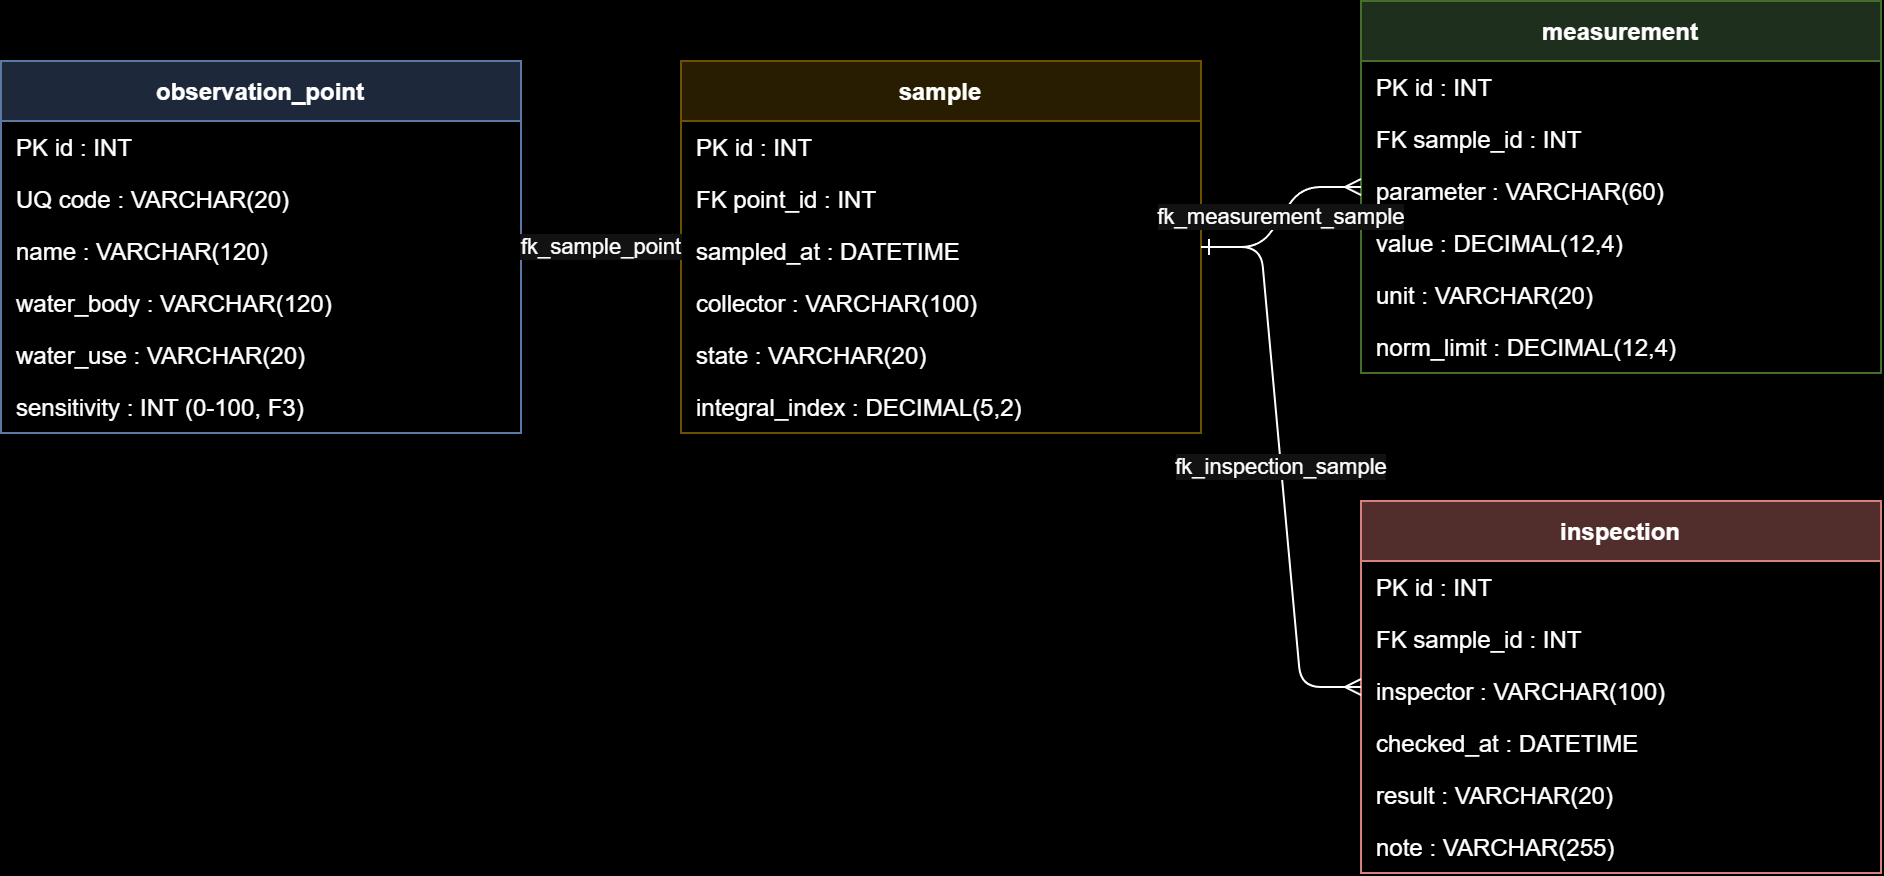

The diagram above was exported from draw.io. Its source (the exported page's mxGraphModel, read from the mxfile embedded in the PNG):
<mxGraphModel dx="1372" dy="753" grid="1" gridSize="10" guides="1" tooltips="1" connect="1" arrows="1" fold="1" page="1" pageScale="1" pageWidth="1169" pageHeight="827" background="light-dark(#FFFFFF,#000000)" math="0" shadow="0">
  <root>
    <mxCell id="0" />
    <mxCell id="1" parent="0" />
    <mxCell id="t1" parent="1" style="swimlane;fontStyle=1;childLayout=stackLayout;horizontal=1;startSize=30;horizontalStack=0;resizeParent=1;resizeParentMax=0;resizeLast=0;collapsible=0;marginBottom=0;fillColor=#dae8fc;strokeColor=#6c8ebf;" value="observation_point" vertex="1">
      <mxGeometry height="186" width="260" x="40" y="40" as="geometry" />
    </mxCell>
    <mxCell id="t1r0" parent="t1" style="text;strokeColor=none;fillColor=none;align=left;verticalAlign=middle;spacingLeft=6;overflow=hidden;rotatable=0;" value="PK  id : INT" vertex="1">
      <mxGeometry height="26" width="260" y="30" as="geometry" />
    </mxCell>
    <mxCell id="t1r1" parent="t1" style="text;strokeColor=none;fillColor=none;align=left;verticalAlign=middle;spacingLeft=6;overflow=hidden;rotatable=0;" value="UQ  code : VARCHAR(20)" vertex="1">
      <mxGeometry height="26" width="260" y="56" as="geometry" />
    </mxCell>
    <mxCell id="t1r2" parent="t1" style="text;strokeColor=none;fillColor=none;align=left;verticalAlign=middle;spacingLeft=6;overflow=hidden;rotatable=0;" value="name : VARCHAR(120)" vertex="1">
      <mxGeometry height="26" width="260" y="82" as="geometry" />
    </mxCell>
    <mxCell id="t1r3" parent="t1" style="text;strokeColor=none;fillColor=none;align=left;verticalAlign=middle;spacingLeft=6;overflow=hidden;rotatable=0;" value="water_body : VARCHAR(120)" vertex="1">
      <mxGeometry height="26" width="260" y="108" as="geometry" />
    </mxCell>
    <mxCell id="t1r4" parent="t1" style="text;strokeColor=none;fillColor=none;align=left;verticalAlign=middle;spacingLeft=6;overflow=hidden;rotatable=0;" value="water_use : VARCHAR(20)" vertex="1">
      <mxGeometry height="26" width="260" y="134" as="geometry" />
    </mxCell>
    <mxCell id="t1r5" parent="t1" style="text;strokeColor=none;fillColor=none;align=left;verticalAlign=middle;spacingLeft=6;overflow=hidden;rotatable=0;" value="sensitivity : INT  (0-100, F3)" vertex="1">
      <mxGeometry height="26" width="260" y="160" as="geometry" />
    </mxCell>
    <mxCell id="t2" parent="1" style="swimlane;fontStyle=1;childLayout=stackLayout;horizontal=1;startSize=30;horizontalStack=0;resizeParent=1;resizeParentMax=0;resizeLast=0;collapsible=0;marginBottom=0;fillColor=#fff2cc;strokeColor=#d6b656;" value="sample" vertex="1">
      <mxGeometry height="186" width="260" x="380" y="40" as="geometry" />
    </mxCell>
    <mxCell id="t2r0" parent="t2" style="text;strokeColor=none;fillColor=none;align=left;verticalAlign=middle;spacingLeft=6;overflow=hidden;rotatable=0;" value="PK  id : INT" vertex="1">
      <mxGeometry height="26" width="260" y="30" as="geometry" />
    </mxCell>
    <mxCell id="t2r1" parent="t2" style="text;strokeColor=none;fillColor=none;align=left;verticalAlign=middle;spacingLeft=6;overflow=hidden;rotatable=0;" value="FK  point_id : INT" vertex="1">
      <mxGeometry height="26" width="260" y="56" as="geometry" />
    </mxCell>
    <mxCell id="t2r2" parent="t2" style="text;strokeColor=none;fillColor=none;align=left;verticalAlign=middle;spacingLeft=6;overflow=hidden;rotatable=0;" value="sampled_at : DATETIME" vertex="1">
      <mxGeometry height="26" width="260" y="82" as="geometry" />
    </mxCell>
    <mxCell id="t2r3" parent="t2" style="text;strokeColor=none;fillColor=none;align=left;verticalAlign=middle;spacingLeft=6;overflow=hidden;rotatable=0;" value="collector : VARCHAR(100)" vertex="1">
      <mxGeometry height="26" width="260" y="108" as="geometry" />
    </mxCell>
    <mxCell id="t2r4" parent="t2" style="text;strokeColor=none;fillColor=none;align=left;verticalAlign=middle;spacingLeft=6;overflow=hidden;rotatable=0;" value="state : VARCHAR(20)" vertex="1">
      <mxGeometry height="26" width="260" y="134" as="geometry" />
    </mxCell>
    <mxCell id="t2r5" parent="t2" style="text;strokeColor=none;fillColor=none;align=left;verticalAlign=middle;spacingLeft=6;overflow=hidden;rotatable=0;" value="integral_index : DECIMAL(5,2)" vertex="1">
      <mxGeometry height="26" width="260" y="160" as="geometry" />
    </mxCell>
    <mxCell id="t3" parent="1" style="swimlane;fontStyle=1;childLayout=stackLayout;horizontal=1;startSize=30;horizontalStack=0;resizeParent=1;resizeParentMax=0;resizeLast=0;collapsible=0;marginBottom=0;fillColor=#d5e8d4;strokeColor=#82b366;" value="measurement" vertex="1">
      <mxGeometry height="186" width="260" x="720" y="10" as="geometry" />
    </mxCell>
    <mxCell id="t3r0" parent="t3" style="text;strokeColor=none;fillColor=none;align=left;verticalAlign=middle;spacingLeft=6;overflow=hidden;rotatable=0;" value="PK  id : INT" vertex="1">
      <mxGeometry height="26" width="260" y="30" as="geometry" />
    </mxCell>
    <mxCell id="t3r1" parent="t3" style="text;strokeColor=none;fillColor=none;align=left;verticalAlign=middle;spacingLeft=6;overflow=hidden;rotatable=0;" value="FK  sample_id : INT" vertex="1">
      <mxGeometry height="26" width="260" y="56" as="geometry" />
    </mxCell>
    <mxCell id="t3r2" parent="t3" style="text;strokeColor=none;fillColor=none;align=left;verticalAlign=middle;spacingLeft=6;overflow=hidden;rotatable=0;" value="parameter : VARCHAR(60)" vertex="1">
      <mxGeometry height="26" width="260" y="82" as="geometry" />
    </mxCell>
    <mxCell id="t3r3" parent="t3" style="text;strokeColor=none;fillColor=none;align=left;verticalAlign=middle;spacingLeft=6;overflow=hidden;rotatable=0;" value="value : DECIMAL(12,4)" vertex="1">
      <mxGeometry height="26" width="260" y="108" as="geometry" />
    </mxCell>
    <mxCell id="t3r4" parent="t3" style="text;strokeColor=none;fillColor=none;align=left;verticalAlign=middle;spacingLeft=6;overflow=hidden;rotatable=0;" value="unit : VARCHAR(20)" vertex="1">
      <mxGeometry height="26" width="260" y="134" as="geometry" />
    </mxCell>
    <mxCell id="t3r5" parent="t3" style="text;strokeColor=none;fillColor=none;align=left;verticalAlign=middle;spacingLeft=6;overflow=hidden;rotatable=0;" value="norm_limit : DECIMAL(12,4)" vertex="1">
      <mxGeometry height="26" width="260" y="160" as="geometry" />
    </mxCell>
    <mxCell id="t4" parent="1" style="swimlane;fontStyle=1;childLayout=stackLayout;horizontal=1;startSize=30;horizontalStack=0;resizeParent=1;resizeParentMax=0;resizeLast=0;collapsible=0;marginBottom=0;fillColor=#f8cecc;strokeColor=#b85450;" value="inspection" vertex="1">
      <mxGeometry height="186" width="260" x="720" y="260" as="geometry" />
    </mxCell>
    <mxCell id="t4r0" parent="t4" style="text;strokeColor=none;fillColor=none;align=left;verticalAlign=middle;spacingLeft=6;overflow=hidden;rotatable=0;" value="PK  id : INT" vertex="1">
      <mxGeometry height="26" width="260" y="30" as="geometry" />
    </mxCell>
    <mxCell id="t4r1" parent="t4" style="text;strokeColor=none;fillColor=none;align=left;verticalAlign=middle;spacingLeft=6;overflow=hidden;rotatable=0;" value="FK  sample_id : INT" vertex="1">
      <mxGeometry height="26" width="260" y="56" as="geometry" />
    </mxCell>
    <mxCell id="t4r2" parent="t4" style="text;strokeColor=none;fillColor=none;align=left;verticalAlign=middle;spacingLeft=6;overflow=hidden;rotatable=0;" value="inspector : VARCHAR(100)" vertex="1">
      <mxGeometry height="26" width="260" y="82" as="geometry" />
    </mxCell>
    <mxCell id="t4r3" parent="t4" style="text;strokeColor=none;fillColor=none;align=left;verticalAlign=middle;spacingLeft=6;overflow=hidden;rotatable=0;" value="checked_at : DATETIME" vertex="1">
      <mxGeometry height="26" width="260" y="108" as="geometry" />
    </mxCell>
    <mxCell id="t4r4" parent="t4" style="text;strokeColor=none;fillColor=none;align=left;verticalAlign=middle;spacingLeft=6;overflow=hidden;rotatable=0;" value="result : VARCHAR(20)" vertex="1">
      <mxGeometry height="26" width="260" y="134" as="geometry" />
    </mxCell>
    <mxCell id="t4r5" parent="t4" style="text;strokeColor=none;fillColor=none;align=left;verticalAlign=middle;spacingLeft=6;overflow=hidden;rotatable=0;" value="note : VARCHAR(255)" vertex="1">
      <mxGeometry height="26" width="260" y="160" as="geometry" />
    </mxCell>
    <mxCell id="e1" edge="1" parent="1" source="t2" style="edgeStyle=entityRelationEdgeStyle;fontSize=11;endArrow=ERone;startArrow=ERmany;endFill=0;startFill=0;html=1;" target="t1" value="fk_sample_point">
      <mxGeometry relative="1" as="geometry" />
    </mxCell>
    <mxCell id="e2" edge="1" parent="1" source="t3" style="edgeStyle=entityRelationEdgeStyle;fontSize=11;endArrow=ERone;startArrow=ERmany;endFill=0;startFill=0;html=1;" target="t2" value="fk_measurement_sample">
      <mxGeometry relative="1" as="geometry" />
    </mxCell>
    <mxCell id="e3" edge="1" parent="1" source="t4" style="edgeStyle=entityRelationEdgeStyle;fontSize=11;endArrow=ERone;startArrow=ERmany;endFill=0;startFill=0;html=1;" target="t2" value="fk_inspection_sample">
      <mxGeometry relative="1" as="geometry" />
    </mxCell>
  </root>
</mxGraphModel>